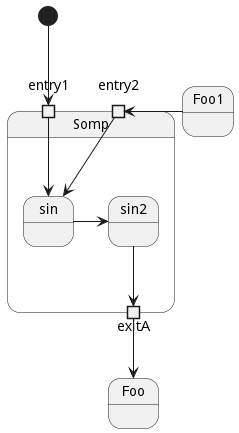

The diagram above was rendered by PlantUML. Its source (embedded in the PNG):
@startuml
state Somp {
	state entry1 <<inputPin>>
	state entry2 <<inputPin>>
	state sin
	entry1 --> sin
	entry2 -> sin
	sin -> sin2
	sin2 --> exitA <<outputPin>>
}
[*] --> entry1
exitA --> Foo
Foo1 -> entry2
@enduml